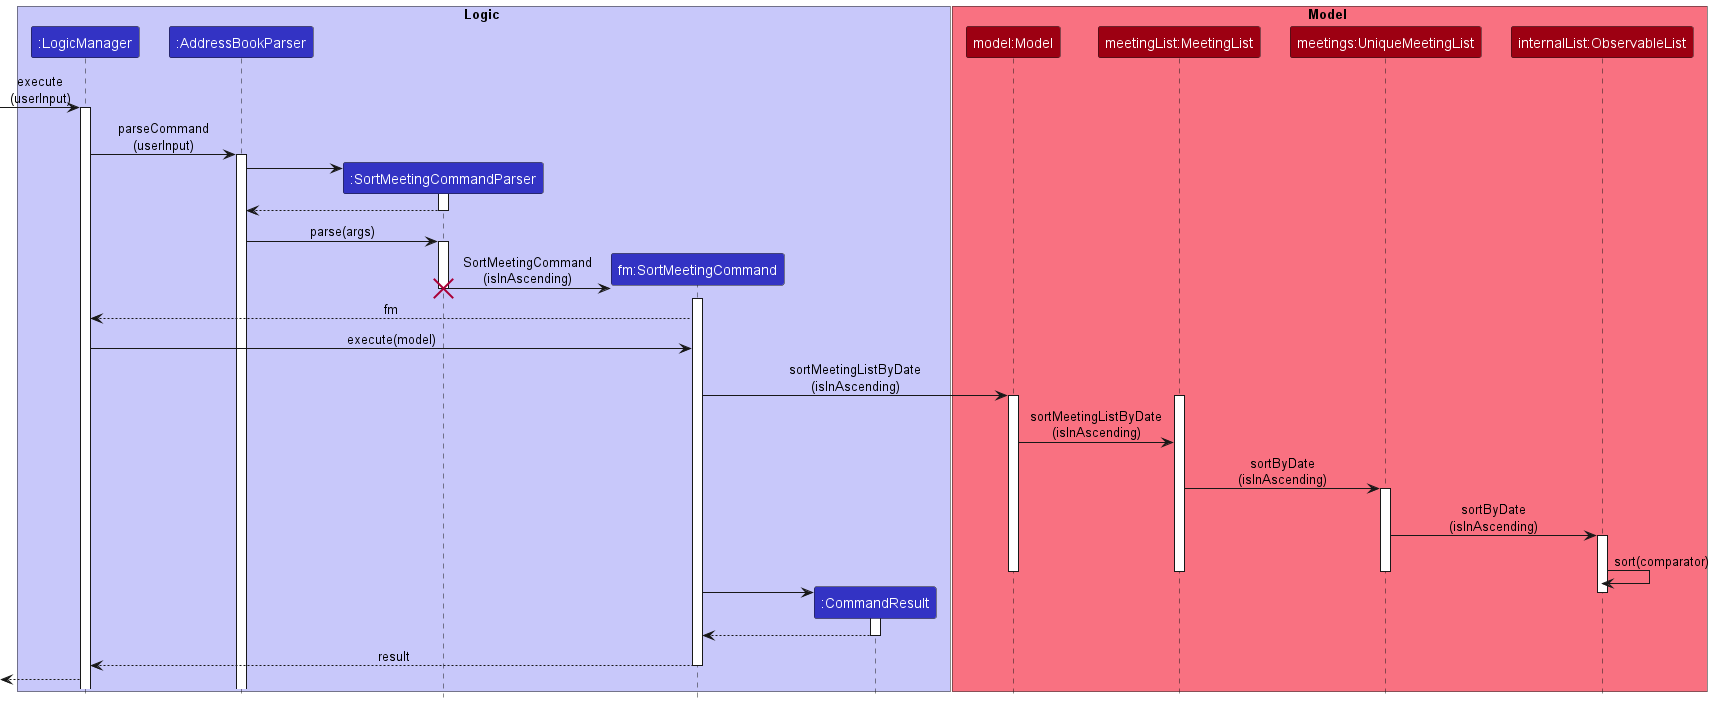

The diagram above was rendered by PlantUML. Its source (embedded in the PNG):
@startuml
!include style.puml

box Logic LOGIC_COLOR_T1
participant ":LogicManager" as LogicManager LOGIC_COLOR
participant ":AddressBookParser" as AddressBookParser LOGIC_COLOR
participant ":SortMeetingCommandParser" as SortMeetingCommandParser LOGIC_COLOR
participant "fm:SortMeetingCommand" as SortMeetingCommand LOGIC_COLOR
participant ":CommandResult" as CommandResult LOGIC_COLOR
end box

box Model MODEL_COLOR_T1
participant "model:Model" as Model MODEL_COLOR
participant "meetingList:MeetingList" as MeetingList MODEL_COLOR
participant "meetings:UniqueMeetingList" as UniqueMeetingList MODEL_COLOR
participant "internalList:ObservableList" as ObservableList MODEL_COLOR

end box

[-> LogicManager : execute\n(userInput)
activate LogicManager

LogicManager -> AddressBookParser : parseCommand\n(userInput)
activate AddressBookParser

create SortMeetingCommandParser
AddressBookParser -> SortMeetingCommandParser
activate SortMeetingCommandParser
SortMeetingCommandParser --> AddressBookParser
deactivate SortMeetingCommandParser


AddressBookParser -> SortMeetingCommandParser : parse(args)
activate SortMeetingCommandParser

create SortMeetingCommand
SortMeetingCommandParser -> SortMeetingCommand : SortMeetingCommand\n(isInAscending)
deactivate SortMeetingCommandParser

activate SortMeetingCommand
destroy SortMeetingCommandParser
SortMeetingCommand --> LogicManager : fm
SortMeetingCommand <- LogicManager : execute(model)
SortMeetingCommand -> Model : sortMeetingListByDate\n(isInAscending)
activate Model

activate MeetingList
Model -> MeetingList : sortMeetingListByDate\n(isInAscending)
MeetingList -> UniqueMeetingList : sortByDate\n(isInAscending)
activate UniqueMeetingList

UniqueMeetingList -> ObservableList : sortByDate\n(isInAscending)
activate ObservableList
ObservableList -> ObservableList : sort(comparator)

deactivate UniqueMeetingList
deactivate MeetingList
deactivate Model
create CommandResult
SortMeetingCommand -> CommandResult
deactivate ObservableList

activate CommandResult
CommandResult --> SortMeetingCommand
deactivate CommandResult
SortMeetingCommand --> LogicManager : result
deactivate SortMeetingCommand

[<--LogicManager

@enduml